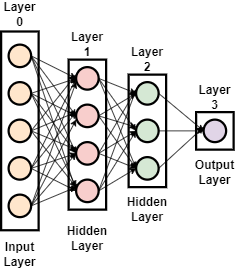

The diagram above was exported from draw.io. Its source (the exported page's mxGraphModel, read from the mxfile embedded in the PNG):
<mxGraphModel dx="868" dy="545" grid="1" gridSize="10" guides="1" tooltips="1" connect="1" arrows="1" fold="1" page="1" pageScale="1" pageWidth="850" pageHeight="1100" math="0" shadow="0">
  <root>
    <mxCell id="0" />
    <mxCell id="1" parent="0" />
    <mxCell id="XRaxTSDaBKNZEVrw2kQO-66" value="" style="rounded=0;whiteSpace=wrap;html=1;strokeColor=#000000;strokeWidth=3;" parent="1" vertex="1">
      <mxGeometry x="570" y="170" width="50" height="50" as="geometry" />
    </mxCell>
    <mxCell id="XRaxTSDaBKNZEVrw2kQO-65" value="" style="rounded=0;whiteSpace=wrap;html=1;strokeColor=#000000;strokeWidth=3;" parent="1" vertex="1">
      <mxGeometry x="480" y="120" width="50" height="150" as="geometry" />
    </mxCell>
    <mxCell id="XRaxTSDaBKNZEVrw2kQO-64" value="" style="rounded=0;whiteSpace=wrap;html=1;strokeColor=#000000;strokeWidth=3;" parent="1" vertex="1">
      <mxGeometry x="400" y="100" width="50" height="200" as="geometry" />
    </mxCell>
    <mxCell id="XRaxTSDaBKNZEVrw2kQO-63" value="" style="rounded=0;whiteSpace=wrap;html=1;strokeColor=#000000;strokeWidth=3;" parent="1" vertex="1">
      <mxGeometry x="310" y="62.5" width="50" height="265" as="geometry" />
    </mxCell>
    <mxCell id="XRaxTSDaBKNZEVrw2kQO-26" style="edgeStyle=none;rounded=0;orthogonalLoop=1;jettySize=auto;html=1;exitX=1;exitY=0.5;exitDx=0;exitDy=0;entryX=0;entryY=0.5;entryDx=0;entryDy=0;" parent="1" source="XRaxTSDaBKNZEVrw2kQO-1" target="XRaxTSDaBKNZEVrw2kQO-18" edge="1">
      <mxGeometry relative="1" as="geometry" />
    </mxCell>
    <mxCell id="XRaxTSDaBKNZEVrw2kQO-27" style="edgeStyle=none;rounded=0;orthogonalLoop=1;jettySize=auto;html=1;exitX=1;exitY=0.5;exitDx=0;exitDy=0;entryX=0;entryY=0.5;entryDx=0;entryDy=0;" parent="1" source="XRaxTSDaBKNZEVrw2kQO-1" target="XRaxTSDaBKNZEVrw2kQO-19" edge="1">
      <mxGeometry relative="1" as="geometry" />
    </mxCell>
    <mxCell id="XRaxTSDaBKNZEVrw2kQO-28" style="edgeStyle=none;rounded=0;orthogonalLoop=1;jettySize=auto;html=1;exitX=1;exitY=0.5;exitDx=0;exitDy=0;entryX=0;entryY=0.5;entryDx=0;entryDy=0;" parent="1" source="XRaxTSDaBKNZEVrw2kQO-1" target="XRaxTSDaBKNZEVrw2kQO-20" edge="1">
      <mxGeometry relative="1" as="geometry" />
    </mxCell>
    <mxCell id="XRaxTSDaBKNZEVrw2kQO-29" style="edgeStyle=none;rounded=0;orthogonalLoop=1;jettySize=auto;html=1;exitX=1;exitY=0.5;exitDx=0;exitDy=0;entryX=0;entryY=0.5;entryDx=0;entryDy=0;" parent="1" source="XRaxTSDaBKNZEVrw2kQO-1" target="XRaxTSDaBKNZEVrw2kQO-21" edge="1">
      <mxGeometry relative="1" as="geometry" />
    </mxCell>
    <mxCell id="XRaxTSDaBKNZEVrw2kQO-1" value="" style="ellipse;whiteSpace=wrap;html=1;aspect=fixed;strokeWidth=3;fillColor=#ffe6cc;" parent="1" vertex="1">
      <mxGeometry x="320" y="80" width="30" height="30" as="geometry" />
    </mxCell>
    <mxCell id="XRaxTSDaBKNZEVrw2kQO-42" style="edgeStyle=none;rounded=0;orthogonalLoop=1;jettySize=auto;html=1;exitX=1;exitY=0.5;exitDx=0;exitDy=0;" parent="1" source="XRaxTSDaBKNZEVrw2kQO-12" edge="1">
      <mxGeometry relative="1" as="geometry">
        <mxPoint x="410" y="130" as="targetPoint" />
      </mxGeometry>
    </mxCell>
    <mxCell id="XRaxTSDaBKNZEVrw2kQO-43" style="edgeStyle=none;rounded=0;orthogonalLoop=1;jettySize=auto;html=1;exitX=1;exitY=0.5;exitDx=0;exitDy=0;" parent="1" source="XRaxTSDaBKNZEVrw2kQO-12" edge="1">
      <mxGeometry relative="1" as="geometry">
        <mxPoint x="410" y="180" as="targetPoint" />
      </mxGeometry>
    </mxCell>
    <mxCell id="XRaxTSDaBKNZEVrw2kQO-44" style="edgeStyle=none;rounded=0;orthogonalLoop=1;jettySize=auto;html=1;exitX=1;exitY=0.5;exitDx=0;exitDy=0;entryX=0;entryY=0.5;entryDx=0;entryDy=0;" parent="1" source="XRaxTSDaBKNZEVrw2kQO-12" target="XRaxTSDaBKNZEVrw2kQO-20" edge="1">
      <mxGeometry relative="1" as="geometry" />
    </mxCell>
    <mxCell id="XRaxTSDaBKNZEVrw2kQO-45" style="edgeStyle=none;rounded=0;orthogonalLoop=1;jettySize=auto;html=1;exitX=1;exitY=0.5;exitDx=0;exitDy=0;" parent="1" source="XRaxTSDaBKNZEVrw2kQO-12" edge="1">
      <mxGeometry relative="1" as="geometry">
        <mxPoint x="410" y="270" as="targetPoint" />
      </mxGeometry>
    </mxCell>
    <mxCell id="XRaxTSDaBKNZEVrw2kQO-12" value="" style="ellipse;whiteSpace=wrap;html=1;aspect=fixed;strokeWidth=3;fillColor=#ffe6cc;" parent="1" vertex="1">
      <mxGeometry x="320" y="280" width="30" height="30" as="geometry" />
    </mxCell>
    <mxCell id="XRaxTSDaBKNZEVrw2kQO-38" style="edgeStyle=none;rounded=0;orthogonalLoop=1;jettySize=auto;html=1;exitX=1;exitY=0.5;exitDx=0;exitDy=0;entryX=0;entryY=0.5;entryDx=0;entryDy=0;" parent="1" source="XRaxTSDaBKNZEVrw2kQO-13" target="XRaxTSDaBKNZEVrw2kQO-18" edge="1">
      <mxGeometry relative="1" as="geometry" />
    </mxCell>
    <mxCell id="XRaxTSDaBKNZEVrw2kQO-39" style="edgeStyle=none;rounded=0;orthogonalLoop=1;jettySize=auto;html=1;exitX=1;exitY=0.5;exitDx=0;exitDy=0;" parent="1" source="XRaxTSDaBKNZEVrw2kQO-13" edge="1">
      <mxGeometry relative="1" as="geometry">
        <mxPoint x="410" y="170" as="targetPoint" />
      </mxGeometry>
    </mxCell>
    <mxCell id="XRaxTSDaBKNZEVrw2kQO-40" style="edgeStyle=none;rounded=0;orthogonalLoop=1;jettySize=auto;html=1;exitX=1;exitY=0.5;exitDx=0;exitDy=0;entryX=0;entryY=0.5;entryDx=0;entryDy=0;" parent="1" source="XRaxTSDaBKNZEVrw2kQO-13" target="XRaxTSDaBKNZEVrw2kQO-20" edge="1">
      <mxGeometry relative="1" as="geometry" />
    </mxCell>
    <mxCell id="XRaxTSDaBKNZEVrw2kQO-41" style="edgeStyle=none;rounded=0;orthogonalLoop=1;jettySize=auto;html=1;exitX=1;exitY=0.5;exitDx=0;exitDy=0;entryX=0;entryY=0.5;entryDx=0;entryDy=0;" parent="1" source="XRaxTSDaBKNZEVrw2kQO-13" target="XRaxTSDaBKNZEVrw2kQO-21" edge="1">
      <mxGeometry relative="1" as="geometry" />
    </mxCell>
    <mxCell id="XRaxTSDaBKNZEVrw2kQO-13" value="" style="ellipse;whiteSpace=wrap;html=1;aspect=fixed;strokeWidth=3;fillColor=#ffe6cc;" parent="1" vertex="1">
      <mxGeometry x="320" y="230" width="30" height="30" as="geometry" />
    </mxCell>
    <mxCell id="XRaxTSDaBKNZEVrw2kQO-34" style="edgeStyle=none;rounded=0;orthogonalLoop=1;jettySize=auto;html=1;exitX=1;exitY=0.5;exitDx=0;exitDy=0;" parent="1" source="XRaxTSDaBKNZEVrw2kQO-14" edge="1">
      <mxGeometry relative="1" as="geometry">
        <mxPoint x="410" y="120" as="targetPoint" />
      </mxGeometry>
    </mxCell>
    <mxCell id="XRaxTSDaBKNZEVrw2kQO-35" style="edgeStyle=none;rounded=0;orthogonalLoop=1;jettySize=auto;html=1;exitX=1;exitY=0.5;exitDx=0;exitDy=0;" parent="1" source="XRaxTSDaBKNZEVrw2kQO-14" edge="1">
      <mxGeometry relative="1" as="geometry">
        <mxPoint x="410" y="170" as="targetPoint" />
      </mxGeometry>
    </mxCell>
    <mxCell id="XRaxTSDaBKNZEVrw2kQO-36" style="edgeStyle=none;rounded=0;orthogonalLoop=1;jettySize=auto;html=1;exitX=1;exitY=0.5;exitDx=0;exitDy=0;" parent="1" source="XRaxTSDaBKNZEVrw2kQO-14" edge="1">
      <mxGeometry relative="1" as="geometry">
        <mxPoint x="410" y="220" as="targetPoint" />
      </mxGeometry>
    </mxCell>
    <mxCell id="XRaxTSDaBKNZEVrw2kQO-37" style="edgeStyle=none;rounded=0;orthogonalLoop=1;jettySize=auto;html=1;exitX=1;exitY=0.5;exitDx=0;exitDy=0;" parent="1" source="XRaxTSDaBKNZEVrw2kQO-14" edge="1">
      <mxGeometry relative="1" as="geometry">
        <mxPoint x="410" y="270" as="targetPoint" />
      </mxGeometry>
    </mxCell>
    <mxCell id="XRaxTSDaBKNZEVrw2kQO-14" value="" style="ellipse;whiteSpace=wrap;html=1;aspect=fixed;strokeWidth=3;fillColor=#ffe6cc;" parent="1" vertex="1">
      <mxGeometry x="320" y="180" width="30" height="30" as="geometry" />
    </mxCell>
    <mxCell id="XRaxTSDaBKNZEVrw2kQO-30" style="edgeStyle=none;rounded=0;orthogonalLoop=1;jettySize=auto;html=1;exitX=1;exitY=0.5;exitDx=0;exitDy=0;entryX=0;entryY=0.5;entryDx=0;entryDy=0;" parent="1" source="XRaxTSDaBKNZEVrw2kQO-15" target="XRaxTSDaBKNZEVrw2kQO-18" edge="1">
      <mxGeometry relative="1" as="geometry" />
    </mxCell>
    <mxCell id="XRaxTSDaBKNZEVrw2kQO-31" style="edgeStyle=none;rounded=0;orthogonalLoop=1;jettySize=auto;html=1;exitX=1;exitY=0.5;exitDx=0;exitDy=0;entryX=0;entryY=0.5;entryDx=0;entryDy=0;" parent="1" source="XRaxTSDaBKNZEVrw2kQO-15" target="XRaxTSDaBKNZEVrw2kQO-19" edge="1">
      <mxGeometry relative="1" as="geometry" />
    </mxCell>
    <mxCell id="XRaxTSDaBKNZEVrw2kQO-32" style="edgeStyle=none;rounded=0;orthogonalLoop=1;jettySize=auto;html=1;exitX=1;exitY=0.5;exitDx=0;exitDy=0;entryX=0;entryY=0.5;entryDx=0;entryDy=0;" parent="1" source="XRaxTSDaBKNZEVrw2kQO-15" target="XRaxTSDaBKNZEVrw2kQO-20" edge="1">
      <mxGeometry relative="1" as="geometry" />
    </mxCell>
    <mxCell id="XRaxTSDaBKNZEVrw2kQO-33" style="edgeStyle=none;rounded=0;orthogonalLoop=1;jettySize=auto;html=1;exitX=1;exitY=0.5;exitDx=0;exitDy=0;" parent="1" source="XRaxTSDaBKNZEVrw2kQO-15" edge="1">
      <mxGeometry relative="1" as="geometry">
        <mxPoint x="410" y="270" as="targetPoint" />
      </mxGeometry>
    </mxCell>
    <mxCell id="XRaxTSDaBKNZEVrw2kQO-15" value="" style="ellipse;whiteSpace=wrap;html=1;aspect=fixed;strokeWidth=3;fillColor=#ffe6cc;" parent="1" vertex="1">
      <mxGeometry x="320" y="130" width="30" height="30" as="geometry" />
    </mxCell>
    <mxCell id="XRaxTSDaBKNZEVrw2kQO-46" style="edgeStyle=none;rounded=0;orthogonalLoop=1;jettySize=auto;html=1;exitX=1;exitY=0.5;exitDx=0;exitDy=0;entryX=0;entryY=0.5;entryDx=0;entryDy=0;" parent="1" source="XRaxTSDaBKNZEVrw2kQO-18" target="XRaxTSDaBKNZEVrw2kQO-22" edge="1">
      <mxGeometry relative="1" as="geometry" />
    </mxCell>
    <mxCell id="XRaxTSDaBKNZEVrw2kQO-47" style="edgeStyle=none;rounded=0;orthogonalLoop=1;jettySize=auto;html=1;exitX=1;exitY=0.5;exitDx=0;exitDy=0;entryX=0;entryY=0.5;entryDx=0;entryDy=0;" parent="1" source="XRaxTSDaBKNZEVrw2kQO-18" target="XRaxTSDaBKNZEVrw2kQO-23" edge="1">
      <mxGeometry relative="1" as="geometry" />
    </mxCell>
    <mxCell id="XRaxTSDaBKNZEVrw2kQO-48" style="edgeStyle=none;rounded=0;orthogonalLoop=1;jettySize=auto;html=1;exitX=1;exitY=0.5;exitDx=0;exitDy=0;entryX=0;entryY=0.5;entryDx=0;entryDy=0;" parent="1" source="XRaxTSDaBKNZEVrw2kQO-18" target="XRaxTSDaBKNZEVrw2kQO-24" edge="1">
      <mxGeometry relative="1" as="geometry" />
    </mxCell>
    <mxCell id="XRaxTSDaBKNZEVrw2kQO-18" value="" style="ellipse;whiteSpace=wrap;html=1;aspect=fixed;strokeWidth=3;fillColor=#f8cecc;" parent="1" vertex="1">
      <mxGeometry x="410" y="110" width="30" height="30" as="geometry" />
    </mxCell>
    <mxCell id="XRaxTSDaBKNZEVrw2kQO-49" style="edgeStyle=none;rounded=0;orthogonalLoop=1;jettySize=auto;html=1;exitX=1;exitY=0.5;exitDx=0;exitDy=0;entryX=0;entryY=0.5;entryDx=0;entryDy=0;" parent="1" source="XRaxTSDaBKNZEVrw2kQO-19" target="XRaxTSDaBKNZEVrw2kQO-22" edge="1">
      <mxGeometry relative="1" as="geometry" />
    </mxCell>
    <mxCell id="XRaxTSDaBKNZEVrw2kQO-50" style="edgeStyle=none;rounded=0;orthogonalLoop=1;jettySize=auto;html=1;exitX=1;exitY=0.5;exitDx=0;exitDy=0;" parent="1" source="XRaxTSDaBKNZEVrw2kQO-19" edge="1">
      <mxGeometry relative="1" as="geometry">
        <mxPoint x="490" y="190" as="targetPoint" />
      </mxGeometry>
    </mxCell>
    <mxCell id="XRaxTSDaBKNZEVrw2kQO-51" style="edgeStyle=none;rounded=0;orthogonalLoop=1;jettySize=auto;html=1;exitX=1;exitY=0.5;exitDx=0;exitDy=0;entryX=0;entryY=0.5;entryDx=0;entryDy=0;" parent="1" source="XRaxTSDaBKNZEVrw2kQO-19" target="XRaxTSDaBKNZEVrw2kQO-24" edge="1">
      <mxGeometry relative="1" as="geometry" />
    </mxCell>
    <mxCell id="XRaxTSDaBKNZEVrw2kQO-19" value="" style="ellipse;whiteSpace=wrap;html=1;aspect=fixed;strokeWidth=3;fillColor=#f8cecc;" parent="1" vertex="1">
      <mxGeometry x="410" y="160" width="30" height="30" as="geometry" />
    </mxCell>
    <mxCell id="XRaxTSDaBKNZEVrw2kQO-52" style="edgeStyle=none;rounded=0;orthogonalLoop=1;jettySize=auto;html=1;exitX=1;exitY=0.5;exitDx=0;exitDy=0;" parent="1" source="XRaxTSDaBKNZEVrw2kQO-20" edge="1">
      <mxGeometry relative="1" as="geometry">
        <mxPoint x="490" y="140" as="targetPoint" />
      </mxGeometry>
    </mxCell>
    <mxCell id="XRaxTSDaBKNZEVrw2kQO-53" style="edgeStyle=none;rounded=0;orthogonalLoop=1;jettySize=auto;html=1;exitX=1;exitY=0.5;exitDx=0;exitDy=0;entryX=0;entryY=0.5;entryDx=0;entryDy=0;" parent="1" source="XRaxTSDaBKNZEVrw2kQO-20" target="XRaxTSDaBKNZEVrw2kQO-23" edge="1">
      <mxGeometry relative="1" as="geometry" />
    </mxCell>
    <mxCell id="XRaxTSDaBKNZEVrw2kQO-54" style="edgeStyle=none;rounded=0;orthogonalLoop=1;jettySize=auto;html=1;exitX=1;exitY=0.5;exitDx=0;exitDy=0;entryX=0;entryY=0.5;entryDx=0;entryDy=0;" parent="1" source="XRaxTSDaBKNZEVrw2kQO-20" target="XRaxTSDaBKNZEVrw2kQO-24" edge="1">
      <mxGeometry relative="1" as="geometry" />
    </mxCell>
    <mxCell id="XRaxTSDaBKNZEVrw2kQO-20" value="" style="ellipse;whiteSpace=wrap;html=1;aspect=fixed;strokeWidth=3;fillColor=#f8cecc;" parent="1" vertex="1">
      <mxGeometry x="410" y="210" width="30" height="30" as="geometry" />
    </mxCell>
    <mxCell id="XRaxTSDaBKNZEVrw2kQO-55" style="edgeStyle=none;rounded=0;orthogonalLoop=1;jettySize=auto;html=1;exitX=1;exitY=0.5;exitDx=0;exitDy=0;" parent="1" source="XRaxTSDaBKNZEVrw2kQO-21" edge="1">
      <mxGeometry relative="1" as="geometry">
        <mxPoint x="490" y="140" as="targetPoint" />
      </mxGeometry>
    </mxCell>
    <mxCell id="XRaxTSDaBKNZEVrw2kQO-56" style="edgeStyle=none;rounded=0;orthogonalLoop=1;jettySize=auto;html=1;exitX=1;exitY=0.5;exitDx=0;exitDy=0;entryX=0;entryY=0.5;entryDx=0;entryDy=0;" parent="1" source="XRaxTSDaBKNZEVrw2kQO-21" target="XRaxTSDaBKNZEVrw2kQO-23" edge="1">
      <mxGeometry relative="1" as="geometry" />
    </mxCell>
    <mxCell id="XRaxTSDaBKNZEVrw2kQO-57" style="edgeStyle=none;rounded=0;orthogonalLoop=1;jettySize=auto;html=1;exitX=1;exitY=0.5;exitDx=0;exitDy=0;entryX=0;entryY=0.5;entryDx=0;entryDy=0;" parent="1" source="XRaxTSDaBKNZEVrw2kQO-21" target="XRaxTSDaBKNZEVrw2kQO-24" edge="1">
      <mxGeometry relative="1" as="geometry" />
    </mxCell>
    <mxCell id="XRaxTSDaBKNZEVrw2kQO-21" value="" style="ellipse;whiteSpace=wrap;html=1;aspect=fixed;strokeWidth=3;fillColor=#f8cecc;" parent="1" vertex="1">
      <mxGeometry x="410" y="260" width="30" height="30" as="geometry" />
    </mxCell>
    <mxCell id="XRaxTSDaBKNZEVrw2kQO-58" style="edgeStyle=none;rounded=0;orthogonalLoop=1;jettySize=auto;html=1;exitX=1;exitY=0.5;exitDx=0;exitDy=0;entryX=0;entryY=0.5;entryDx=0;entryDy=0;" parent="1" source="XRaxTSDaBKNZEVrw2kQO-22" target="XRaxTSDaBKNZEVrw2kQO-25" edge="1">
      <mxGeometry relative="1" as="geometry" />
    </mxCell>
    <mxCell id="XRaxTSDaBKNZEVrw2kQO-22" value="" style="ellipse;whiteSpace=wrap;html=1;aspect=fixed;strokeWidth=3;fillColor=#d5e8d4;" parent="1" vertex="1">
      <mxGeometry x="490" y="130" width="30" height="30" as="geometry" />
    </mxCell>
    <mxCell id="XRaxTSDaBKNZEVrw2kQO-59" style="edgeStyle=none;rounded=0;orthogonalLoop=1;jettySize=auto;html=1;exitX=1;exitY=0.5;exitDx=0;exitDy=0;entryX=0;entryY=0.5;entryDx=0;entryDy=0;" parent="1" source="XRaxTSDaBKNZEVrw2kQO-23" target="XRaxTSDaBKNZEVrw2kQO-25" edge="1">
      <mxGeometry relative="1" as="geometry" />
    </mxCell>
    <mxCell id="XRaxTSDaBKNZEVrw2kQO-23" value="" style="ellipse;whiteSpace=wrap;html=1;aspect=fixed;strokeWidth=3;fillColor=#d5e8d4;" parent="1" vertex="1">
      <mxGeometry x="490" y="180" width="30" height="30" as="geometry" />
    </mxCell>
    <mxCell id="XRaxTSDaBKNZEVrw2kQO-60" style="edgeStyle=none;rounded=0;orthogonalLoop=1;jettySize=auto;html=1;exitX=1;exitY=0.5;exitDx=0;exitDy=0;" parent="1" source="XRaxTSDaBKNZEVrw2kQO-24" edge="1">
      <mxGeometry relative="1" as="geometry">
        <mxPoint x="580" y="190" as="targetPoint" />
      </mxGeometry>
    </mxCell>
    <mxCell id="XRaxTSDaBKNZEVrw2kQO-24" value="" style="ellipse;whiteSpace=wrap;html=1;aspect=fixed;strokeWidth=3;fillColor=#d5e8d4;" parent="1" vertex="1">
      <mxGeometry x="490" y="230" width="30" height="30" as="geometry" />
    </mxCell>
    <mxCell id="XRaxTSDaBKNZEVrw2kQO-25" value="" style="ellipse;whiteSpace=wrap;html=1;aspect=fixed;strokeWidth=3;fillColor=#e1d5e7;" parent="1" vertex="1">
      <mxGeometry x="580" y="180" width="30" height="30" as="geometry" />
    </mxCell>
    <mxCell id="XRaxTSDaBKNZEVrw2kQO-67" value="Layer 0" style="text;html=1;strokeColor=none;fillColor=none;align=center;verticalAlign=middle;whiteSpace=wrap;rounded=0;fontSize=16;fontStyle=1" parent="1" vertex="1">
      <mxGeometry x="315" y="30" width="40" height="20" as="geometry" />
    </mxCell>
    <mxCell id="XRaxTSDaBKNZEVrw2kQO-70" value="Layer 1" style="text;html=1;strokeColor=none;fillColor=none;align=center;verticalAlign=middle;whiteSpace=wrap;rounded=0;fontSize=16;fontStyle=1" parent="1" vertex="1">
      <mxGeometry x="405" y="70" width="40" height="20" as="geometry" />
    </mxCell>
    <mxCell id="XRaxTSDaBKNZEVrw2kQO-71" value="Layer 2" style="text;html=1;strokeColor=none;fillColor=none;align=center;verticalAlign=middle;whiteSpace=wrap;rounded=0;fontSize=16;fontStyle=1" parent="1" vertex="1">
      <mxGeometry x="485" y="90" width="40" height="20" as="geometry" />
    </mxCell>
    <mxCell id="XRaxTSDaBKNZEVrw2kQO-72" value="Layer 3" style="text;html=1;strokeColor=none;fillColor=none;align=center;verticalAlign=middle;whiteSpace=wrap;rounded=0;fontSize=16;fontStyle=1" parent="1" vertex="1">
      <mxGeometry x="575" y="140" width="40" height="20" as="geometry" />
    </mxCell>
    <mxCell id="XRaxTSDaBKNZEVrw2kQO-73" value="Input&lt;br&gt;Layer" style="text;html=1;strokeColor=none;fillColor=none;align=center;verticalAlign=middle;whiteSpace=wrap;rounded=0;fontSize=16;fontStyle=1" parent="1" vertex="1">
      <mxGeometry x="315" y="350" width="40" height="20" as="geometry" />
    </mxCell>
    <mxCell id="XRaxTSDaBKNZEVrw2kQO-74" value="Hidden&lt;br&gt;Layer" style="text;html=1;strokeColor=none;fillColor=none;align=center;verticalAlign=middle;whiteSpace=wrap;rounded=0;fontSize=16;fontStyle=1" parent="1" vertex="1">
      <mxGeometry x="405" y="327.5" width="40" height="20" as="geometry" />
    </mxCell>
    <mxCell id="XRaxTSDaBKNZEVrw2kQO-75" value="Hidden&lt;br&gt;Layer" style="text;html=1;strokeColor=none;fillColor=none;align=center;verticalAlign=middle;whiteSpace=wrap;rounded=0;fontSize=16;fontStyle=1" parent="1" vertex="1">
      <mxGeometry x="485" y="290" width="40" height="20" as="geometry" />
    </mxCell>
    <mxCell id="XRaxTSDaBKNZEVrw2kQO-76" value="Output&lt;br&gt;Layer" style="text;html=1;strokeColor=none;fillColor=none;align=center;verticalAlign=middle;whiteSpace=wrap;rounded=0;fontSize=16;fontStyle=1" parent="1" vertex="1">
      <mxGeometry x="575" y="240" width="40" height="20" as="geometry" />
    </mxCell>
  </root>
</mxGraphModel>